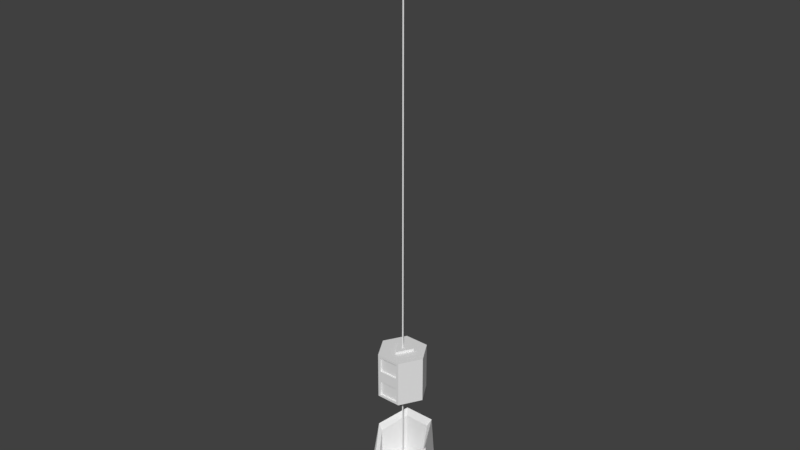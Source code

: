 # Source: Template_2x2.blend  (saved by Blender 2.77.0; exported with 4.5.12 LTS)
import bpy
from mathutils import Matrix  # noqa: F401  (used for matrix-valued properties, if any)

bpy.ops.wm.read_factory_settings(use_empty=True)
scene = bpy.context.scene
scene.name = 'Scene'

# ---- collections
col_collection_1 = bpy.data.collections.new('Collection 1'); scene.collection.children.link(col_collection_1)

# ---- materials (node trees are filled in below, after node groups)
mat_material = bpy.data.materials.new('Material')
mat_material.alpha_threshold = 0.0
mat_material.use_transparent_shadow = False
mat_material.roughness = 0.5
mat_material.line_color = (0.0, 0.0, 0.0, 1.0)

# ---- material node trees

# ---- world
world_world = bpy.data.worlds.new('World'); scene.world = world_world
world_world.color = (0.05088, 0.05088, 0.05088)
world_world.use_sun_shadow = False
world_world.sun_shadow_jitter_overblur = 0.0
world_world.cycles.sampling_method = 'MANUAL'

# ---- meshes
me_cylinder_002 = bpy.data.meshes.new('Cylinder.002')
me_cylinder_002.from_pydata([(0.9868, 0.5806, 0.2086), (0.9868, 0.5806, 1.309), (1.247, 0.4306, 0.2086), (1.247, 0.4306, 1.309), (1.247, 0.1306, 0.2086), (1.247, 0.1306, 1.309), (0.9868, -0.01938, 0.2086), (0.9868, -0.01938, 1.309), (0.727, 0.1306, 0.2086), (0.727, 0.1306, 1.309), (0.727, 0.4306, 0.2086), (0.727, 0.4306, 1.309), (0.9216, 0.3935, 1.251), (0.9216, 0.3935, 1.366), (1.117, 0.2806, 1.251), (1.117, 0.2806, 1.366), (0.9216, 0.1677, 1.251), (0.9216, 0.1677, 1.366), (0.8564, 0.2806, 0.2661), (0.8564, 0.2806, 0.1512), (1.052, 0.1677, 0.2661), (1.052, 0.1677, 0.1512), (1.052, 0.3935, 0.2661), (1.052, 0.3935, 0.1512), (0.7534, 0.1154, 0.6163), (0.7534, 0.1154, 0.261), (0.9604, -0.004114, 0.6163), (0.9604, -0.004114, 0.261), (0.7534, 0.1154, 1.247), (0.7534, 0.1154, 0.892), (0.9604, -0.004114, 1.247), (0.9604, -0.004114, 0.892), (0.7636, 0.133, 0.6163), (0.7636, 0.133, 0.261), (0.9705, 0.0135, 0.6163), (0.9705, 0.0135, 0.261), (0.7636, 0.133, 1.247), (0.7636, 0.133, 0.892), (0.9705, 0.0135, 1.247), (0.9705, 0.0135, 0.892)], [], [(0, 1, 3, 2), (2, 3, 5, 4), (4, 5, 7, 6), (3, 1, 11, 9, 7, 5), (8, 9, 11, 10), (10, 11, 1, 0), (0, 2, 4, 6, 8, 10), (12, 13, 15, 14), (14, 15, 17, 16), (15, 13, 17), (16, 17, 13, 12), (18, 19, 21, 20), (20, 21, 23, 22), (21, 19, 23), (22, 23, 19, 18), (24, 26, 31, 29), (37, 39, 38, 36), (33, 35, 34, 32), (30, 28, 36, 38), (27, 26, 34, 35), (26, 24, 32, 34), (29, 31, 39, 37), (28, 29, 37, 36), (25, 27, 35, 33), (24, 25, 33, 32), (31, 30, 38, 39), (27, 6, 7, 30), (7, 9, 28, 30), (9, 8, 25, 28), (8, 6, 27, 25)])
me_cylinder_002.use_remesh_preserve_volume = False
me_cylinder_002.use_remesh_preserve_attributes = False
me_cylinder_002.use_mirror_vertex_groups = False
me_cylinder_002.update()
me_cube_001 = bpy.data.meshes.new('Cube.001')
me_cube_001.from_pydata([(0.0, 0.0, 0.0), (0.0, 0.0, 2.0), (0.0, 2.0, 0.0), (0.0, 2.0, 2.0), (2.0, 0.0, 0.0), (2.0, 0.0, 2.0), (2.0, 2.0, 0.0), (2.0, 2.0, 2.0)], [], [(1, 3, 2, 0), (3, 7, 6, 2), (7, 5, 4, 6), (5, 1, 0, 4), (0, 2, 6, 4), (5, 7, 3, 1)])
me_cube_001.use_remesh_preserve_volume = False
me_cube_001.use_remesh_preserve_attributes = False
me_cube_001.use_mirror_vertex_groups = False
me_cube_001.update()
me_cube = bpy.data.meshes.new('Cube')
me_cube.from_pydata([(1.684, 0.922, 2.452), (1.692, 0.9068, 2.452), (1.684, 0.9119, 6.375), (1.675, 0.9068, 2.452), (0.6556, 1.62, 0.0), (0.6556, 1.62, 1.098), (1.362, 1.62, 0.0), (1.362, 1.62, 1.098), (1.715, 1.009, 1.098), (1.362, 0.001932, 0.0), (1.362, 0.3972, 1.098), (0.6556, 0.001932, 0.0), (0.6556, 0.3972, 1.098), (0.6556, 0.3972, 0.0), (0.3026, 1.009, 1.098), (0.706, 1.558, 0.7846), (0.7412, 1.497, 8.362), (1.311, 1.558, 0.7846), (1.276, 1.497, 8.362), (1.614, 1.034, 0.7846), (1.521, 1.024, 6.926), (1.311, 0.5095, 0.7846), (1.265, 0.5803, 2.536), (0.706, 0.5095, 0.7846), (0.7526, 0.5803, 2.536), (0.4034, 1.034, 0.7846), (0.4966, 1.024, 6.926), (0.7817, 1.427, 7.49), (0.5547, 1.034, 5.949), (0.7817, 0.6405, 2.034), (1.236, 0.6405, 2.034), (1.463, 1.034, 5.949), (1.236, 1.427, 7.49), (0.7817, 1.427, 0.7846), (0.5547, 1.034, 0.7846), (0.7817, 0.6405, 0.9864), (1.236, 0.6405, 0.9864), (1.463, 1.034, 0.7846), (1.236, 1.427, 0.7846), (0.7817, 0.6405, 1.382), (1.236, 0.6405, 1.382), (1.715, 1.009, 0.0), (1.362, 0.3972, 0.0), (0.3026, 1.009, 0.0), (1.632, 0.2411, 0.0), (1.985, 0.8525, 0.0), (1.985, 0.8525, 0.0), (1.632, 0.2411, 0.0), (1.715, 1.009, 0.6923), (1.362, 0.3972, 0.6923), (1.985, 0.8525, 0.6923), (1.632, 0.2411, 0.6923), (1.985, 0.8525, 0.6923), (1.632, 0.2411, 0.6923), (1.632, 0.2411, 0.0), (1.985, 0.8525, 0.0), (1.985, 0.8525, 0.6923), (1.632, 0.2411, 0.6923), (1.76, 0.4625, 0.0), (1.857, 0.6311, 0.0), (1.857, 0.6311, 0.6923), (1.76, 0.4625, 0.6923), (1.861, 0.4041, 0.0), (1.958, 0.5726, 0.0), (1.4, 0.4224, 2.539), (1.4, 0.4224, 0.4193), (1.697, 0.9518, 0.4193), (1.697, 0.9518, 2.539), (1.646, 0.2846, 0.4193), (1.646, 0.2846, 2.539), (1.943, 0.814, 0.4193), (1.943, 0.814, 2.539), (1.367, 0.3982, 2.539), (1.701, 0.993, 2.539), (1.643, 0.2434, 2.539), (1.976, 0.8382, 2.539), (1.646, 0.5996, 3.042), (1.674, 0.6498, 3.042), (1.697, 0.6368, 3.042), (1.669, 0.5866, 3.042), (1.767, 0.5002, 0.5742), (1.767, 0.5002, 2.251), (1.828, 0.6096, 0.5742), (1.828, 0.6096, 2.251), (1.75, 0.5094, 0.5742), (1.75, 0.5094, 2.251), (1.812, 0.6188, 0.5742), (1.812, 0.6188, 2.251), (1.009, 1.027, -0.02979), (1.009, 1.027, 78.46), (0.9973, 1.046, 78.46), (0.9973, 1.046, -0.02979), (1.02, 1.046, 78.46), (1.02, 1.046, -0.02979)], [(57, 56)], [(0, 2, 1), (1, 2, 3), (3, 2, 0), (4, 5, 7, 6), (9, 10, 12, 11), (7, 5, 14, 12, 10, 8), (4, 43, 14, 5), (12, 14, 43, 13), (15, 16, 18, 17), (17, 18, 20, 19), (19, 20, 22, 21), (23, 24, 26, 25), (25, 26, 16, 15), (28, 29, 35, 34), (32, 27, 33, 38), (30, 31, 37, 36), (27, 28, 34, 33), (31, 32, 38, 37), (36, 10, 40), (20, 31, 30, 22), (18, 32, 31, 20), (16, 27, 32, 18), (26, 28, 27, 16), (24, 29, 28, 26), (23, 35, 29, 24), (39, 12, 35), (12, 39, 40, 10), (21, 22, 30, 36), (36, 35, 39, 40), (48, 50, 46, 41), (7, 8, 41, 6), (9, 42, 10), (12, 13, 11), (67, 71, 70, 66), (49, 42, 47, 51), (46, 50, 52, 45), (64, 67, 66, 65), (51, 47, 44, 53), (53, 44, 54, 57), (8, 10, 49, 48), (61, 58, 62), (49, 51, 50, 48), (45, 52, 56, 55), (62, 63, 60, 61), (59, 60, 63), (57, 54, 58, 61), (55, 56, 60, 59), (69, 64, 65, 68), (69, 71, 67, 64), (74, 72, 73, 75), (79, 78, 77, 76), (73, 72, 76, 77), (72, 74, 79, 76), (75, 73, 77, 78), (74, 75, 78, 79), (70, 71, 83, 82), (69, 81, 83, 71), (68, 80, 81, 69), (80, 82, 86, 84), (86, 87, 85, 84), (83, 81, 85, 87), (81, 80, 84, 85), (82, 83, 87, 86), (89, 88, 91, 90), (90, 91, 93, 92), (92, 93, 88, 89)])
me_cube.materials.append(mat_material)
me_cube.use_remesh_preserve_volume = False
me_cube.use_remesh_preserve_attributes = False
me_cube.use_mirror_vertex_groups = False
me_cube.update()

# ---- objects
ob_skywire_chamber = bpy.data.objects.new('SkyWire_Chamber', me_cylinder_002)
ob_human_scale = bpy.data.objects.new('Human_Scale', me_cube_001)
ob_skywire_pad = bpy.data.objects.new('SkyWire_Pad', me_cube)

# ---- transforms, parenting, visibility, modifiers, constraints
ob_skywire_chamber.location = (0.0, 1.192e-07, 1.643)
ob_skywire_chamber.rotation_euler = (0.0, 0.0, 0.5236)
ob_skywire_chamber.scale = (1.4, 1.4, 0.7273)
ob_skywire_chamber.lineart.crease_threshold = 0.0
ob_human_scale.location = (0.5195, 0.05371, 0.0)
ob_human_scale.scale = (0.025, 0.025, 0.075)
ob_human_scale.lineart.crease_threshold = 0.0
ob_skywire_pad.location = (0.0, 0.0, 0.0)
ob_skywire_pad.scale = (0.9914, 0.9914, 0.1275)
ob_skywire_pad.lock_rotations_4d = False
ob_skywire_pad.empty_display_type = 'ARROWS'
ob_skywire_pad.lineart.crease_threshold = 0.0

# ---- collection membership
col_collection_1.objects.link(ob_skywire_chamber)
col_collection_1.objects.link(ob_human_scale)
col_collection_1.objects.link(ob_skywire_pad)

# ---- scene / render settings (as saved in the file)
scene.frame_start = 1; scene.frame_end = 250; scene.frame_set(253)
scene.render.engine = 'BLENDER_EEVEE_NEXT'
scene.render.resolution_percentage = 50
scene.render.dither_intensity = 0.0
scene.cycles.use_denoising = False
scene.cycles.samples = 128
scene.cycles.sampling_pattern = 'TABULATED_SOBOL'
scene.cycles.light_sampling_threshold = 0.0
scene.cycles.use_adaptive_sampling = False
scene.cycles.use_light_tree = False
scene.cycles.blur_glossy = 0.0
scene.cycles.sample_clamp_indirect = 0.0
scene.view_settings.view_transform = 'Standard'
bpy.context.view_layer.update()

# ---- added for rendering (the .blend has no active camera and no usable light): camera, sun
cam_auto = bpy.data.cameras.new('AutoCamera')
cam_auto.lens = 50.0
cam_auto.sensor_width = 36.0
cam_auto.clip_end = 1000.0
ob_auto_camera = bpy.data.objects.new('AutoCamera', cam_auto)
scene.collection.objects.link(ob_auto_camera)
ob_auto_camera.location = (10.6343, -10.5962, 12.5983)
ob_auto_camera.rotation_euler = (1.09748, -7.21219e-08, 0.694738)
scene.camera = ob_auto_camera
light_auto_sun = bpy.data.lights.new('AutoSun', 'SUN')
light_auto_sun.energy = 3.0
light_auto_sun.angle = 0.0523599
ob_auto_sun = bpy.data.objects.new('AutoSun', light_auto_sun)
scene.collection.objects.link(ob_auto_sun)
ob_auto_sun.rotation_euler = (0.872665, 0.174533, 0.523599)
bpy.context.view_layer.update()
